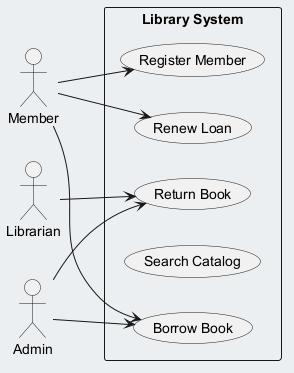

The diagram above was rendered by PlantUML. Its source (embedded in the PNG):
@startuml
skinparam backgroundColor #ECEFF1
skinparam classBackgroundColor #FFFFFF
skinparam classBorderColor #455A64
left to right direction
actor "Librarian" as Librarian
actor "Member" as Member
actor "Admin" as Admin
rectangle "Library System" {
  usecase "Renew Loan" as UC_RenewLoan
  usecase "Register Member" as UC_RegisterMember
  usecase "Return Book" as UC_ReturnBook
  usecase "Search Catalog" as UC_SearchCatalog
  usecase "Borrow Book" as UC_BorrowBook
}
Librarian --> UC_ReturnBook
Member --> UC_RegisterMember
Member --> UC_RenewLoan
Member --> UC_BorrowBook
Admin --> UC_ReturnBook
Admin --> UC_BorrowBook
@enduml